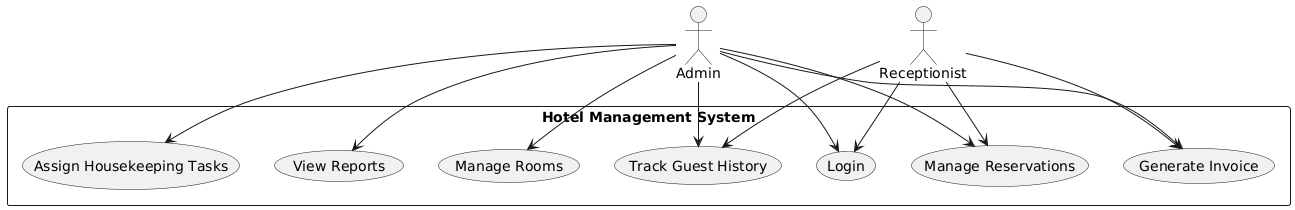

The diagram above was rendered by PlantUML. Its source (embedded in the PNG):
@startuml
actor Admin
actor Receptionist

rectangle "Hotel Management System" {
  usecase "Login" as UC1
  usecase "Manage Reservations" as UC2
  usecase "Generate Invoice" as UC3
  usecase "View Reports" as UC4
  usecase "Manage Rooms" as UC5
  usecase "Assign Housekeeping Tasks" as UC6
  usecase "Track Guest History" as UC7
}

Admin --> UC1
Admin --> UC2
Admin --> UC3
Admin --> UC4
Admin --> UC5
Admin --> UC6
Admin --> UC7

Receptionist --> UC1
Receptionist --> UC2
Receptionist --> UC3
Receptionist --> UC7
@enduml